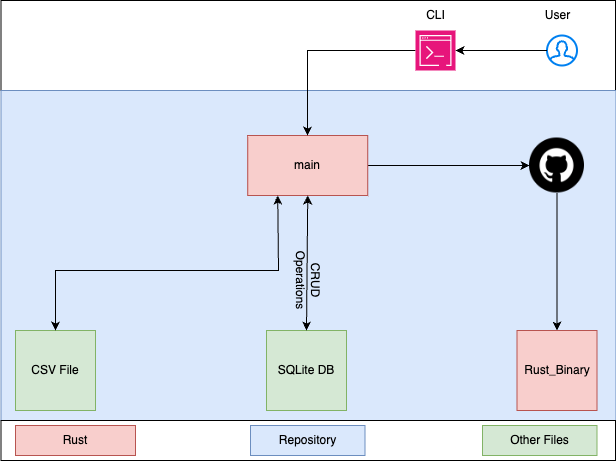

The diagram above was exported from draw.io. Its source (the exported page's mxGraphModel, read from the mxfile embedded in the PNG):
<mxGraphModel dx="954" dy="1821" grid="1" gridSize="10" guides="1" tooltips="1" connect="1" arrows="1" fold="1" page="1" pageScale="1" pageWidth="827" pageHeight="1169" math="0" shadow="0">
  <root>
    <mxCell id="WIyWlLk6GJQsqaUBKTNV-0" />
    <mxCell id="WIyWlLk6GJQsqaUBKTNV-1" parent="WIyWlLk6GJQsqaUBKTNV-0" />
    <mxCell id="84syYmLBs8DnaBgZNO7R-43" value="" style="rounded=0;whiteSpace=wrap;html=1;" parent="WIyWlLk6GJQsqaUBKTNV-1" vertex="1">
      <mxGeometry x="115.5" y="-30" width="614.5" height="90" as="geometry" />
    </mxCell>
    <mxCell id="84syYmLBs8DnaBgZNO7R-6" value="" style="rounded=0;whiteSpace=wrap;html=1;fillColor=#dae8fc;strokeColor=#6c8ebf;" parent="WIyWlLk6GJQsqaUBKTNV-1" vertex="1">
      <mxGeometry x="115.5" y="60" width="615" height="330" as="geometry" />
    </mxCell>
    <mxCell id="-eBSzm0Ej7yzyre_g3-J-2" style="edgeStyle=orthogonalEdgeStyle;rounded=0;orthogonalLoop=1;jettySize=auto;html=1;exitX=1;exitY=0.5;exitDx=0;exitDy=0;" edge="1" parent="WIyWlLk6GJQsqaUBKTNV-1" source="84syYmLBs8DnaBgZNO7R-2" target="-eBSzm0Ej7yzyre_g3-J-0">
      <mxGeometry relative="1" as="geometry" />
    </mxCell>
    <mxCell id="84syYmLBs8DnaBgZNO7R-2" value="main" style="rounded=0;whiteSpace=wrap;html=1;fillColor=#f8cecc;strokeColor=#b85450;" parent="WIyWlLk6GJQsqaUBKTNV-1" vertex="1">
      <mxGeometry x="362.25" y="105" width="120" height="60" as="geometry" />
    </mxCell>
    <mxCell id="84syYmLBs8DnaBgZNO7R-7" value="CSV File" style="whiteSpace=wrap;html=1;aspect=fixed;fillColor=#d5e8d4;strokeColor=#82b366;" parent="WIyWlLk6GJQsqaUBKTNV-1" vertex="1">
      <mxGeometry x="130" y="300" width="80" height="80" as="geometry" />
    </mxCell>
    <mxCell id="84syYmLBs8DnaBgZNO7R-8" value="SQLite DB" style="whiteSpace=wrap;html=1;aspect=fixed;fillColor=#d5e8d4;strokeColor=#82b366;" parent="WIyWlLk6GJQsqaUBKTNV-1" vertex="1">
      <mxGeometry x="381" y="300" width="80" height="80" as="geometry" />
    </mxCell>
    <mxCell id="84syYmLBs8DnaBgZNO7R-9" value="Rust_Binary" style="whiteSpace=wrap;html=1;aspect=fixed;fillColor=#f8cecc;strokeColor=#b85450;" parent="WIyWlLk6GJQsqaUBKTNV-1" vertex="1">
      <mxGeometry x="631.5" y="300" width="80" height="80" as="geometry" />
    </mxCell>
    <mxCell id="84syYmLBs8DnaBgZNO7R-16" value="" style="endArrow=classic;startArrow=classic;html=1;rounded=0;exitX=0.5;exitY=0;exitDx=0;exitDy=0;entryX=0.25;entryY=1;entryDx=0;entryDy=0;" parent="WIyWlLk6GJQsqaUBKTNV-1" source="84syYmLBs8DnaBgZNO7R-7" target="84syYmLBs8DnaBgZNO7R-2" edge="1">
      <mxGeometry width="50" height="50" relative="1" as="geometry">
        <mxPoint x="390" y="240" as="sourcePoint" />
        <mxPoint x="440" y="190" as="targetPoint" />
        <Array as="points">
          <mxPoint x="170" y="240" />
          <mxPoint x="393" y="240" />
        </Array>
      </mxGeometry>
    </mxCell>
    <mxCell id="84syYmLBs8DnaBgZNO7R-22" value="" style="html=1;verticalLabelPosition=bottom;align=center;labelBackgroundColor=#ffffff;verticalAlign=top;strokeWidth=2;strokeColor=#0080F0;shadow=0;dashed=0;shape=mxgraph.ios7.icons.user;" parent="WIyWlLk6GJQsqaUBKTNV-1" vertex="1">
      <mxGeometry x="661.5" y="5" width="30" height="30" as="geometry" />
    </mxCell>
    <mxCell id="84syYmLBs8DnaBgZNO7R-25" style="edgeStyle=orthogonalEdgeStyle;rounded=0;orthogonalLoop=1;jettySize=auto;html=1;exitX=0;exitY=0.5;exitDx=0;exitDy=0;exitPerimeter=0;" parent="WIyWlLk6GJQsqaUBKTNV-1" source="84syYmLBs8DnaBgZNO7R-23" edge="1">
      <mxGeometry relative="1" as="geometry">
        <mxPoint x="422" y="105" as="targetPoint" />
        <Array as="points">
          <mxPoint x="422" y="20" />
          <mxPoint x="422" y="105" />
        </Array>
      </mxGeometry>
    </mxCell>
    <mxCell id="84syYmLBs8DnaBgZNO7R-23" value="" style="sketch=0;points=[[0,0,0],[0.25,0,0],[0.5,0,0],[0.75,0,0],[1,0,0],[0,1,0],[0.25,1,0],[0.5,1,0],[0.75,1,0],[1,1,0],[0,0.25,0],[0,0.5,0],[0,0.75,0],[1,0.25,0],[1,0.5,0],[1,0.75,0]];points=[[0,0,0],[0.25,0,0],[0.5,0,0],[0.75,0,0],[1,0,0],[0,1,0],[0.25,1,0],[0.5,1,0],[0.75,1,0],[1,1,0],[0,0.25,0],[0,0.5,0],[0,0.75,0],[1,0.25,0],[1,0.5,0],[1,0.75,0]];outlineConnect=0;fontColor=#232F3E;fillColor=#E7157B;strokeColor=#ffffff;dashed=0;verticalLabelPosition=bottom;verticalAlign=top;align=center;html=1;fontSize=12;fontStyle=0;aspect=fixed;shape=mxgraph.aws4.resourceIcon;resIcon=mxgraph.aws4.command_line_interface;" parent="WIyWlLk6GJQsqaUBKTNV-1" vertex="1">
      <mxGeometry x="530" width="40" height="40" as="geometry" />
    </mxCell>
    <mxCell id="84syYmLBs8DnaBgZNO7R-24" style="edgeStyle=orthogonalEdgeStyle;rounded=0;orthogonalLoop=1;jettySize=auto;html=1;entryX=1;entryY=0.5;entryDx=0;entryDy=0;entryPerimeter=0;" parent="WIyWlLk6GJQsqaUBKTNV-1" source="84syYmLBs8DnaBgZNO7R-22" target="84syYmLBs8DnaBgZNO7R-23" edge="1">
      <mxGeometry relative="1" as="geometry" />
    </mxCell>
    <mxCell id="84syYmLBs8DnaBgZNO7R-27" value="CLI" style="text;html=1;align=center;verticalAlign=middle;resizable=0;points=[];autosize=1;strokeColor=none;fillColor=none;" parent="WIyWlLk6GJQsqaUBKTNV-1" vertex="1">
      <mxGeometry x="530" y="-30" width="40" height="30" as="geometry" />
    </mxCell>
    <mxCell id="84syYmLBs8DnaBgZNO7R-28" value="User" style="text;html=1;align=center;verticalAlign=middle;resizable=0;points=[];autosize=1;strokeColor=none;fillColor=none;" parent="WIyWlLk6GJQsqaUBKTNV-1" vertex="1">
      <mxGeometry x="646.5" y="-30" width="50" height="30" as="geometry" />
    </mxCell>
    <mxCell id="84syYmLBs8DnaBgZNO7R-30" style="edgeStyle=orthogonalEdgeStyle;rounded=0;orthogonalLoop=1;jettySize=auto;html=1;exitX=0.5;exitY=1;exitDx=0;exitDy=0;" parent="WIyWlLk6GJQsqaUBKTNV-1" source="84syYmLBs8DnaBgZNO7R-6" target="84syYmLBs8DnaBgZNO7R-6" edge="1">
      <mxGeometry relative="1" as="geometry" />
    </mxCell>
    <mxCell id="84syYmLBs8DnaBgZNO7R-29" value="CRUD Operations" style="text;html=1;strokeColor=none;fillColor=none;align=center;verticalAlign=middle;whiteSpace=wrap;rounded=0;rotation=90;" parent="WIyWlLk6GJQsqaUBKTNV-1" vertex="1">
      <mxGeometry x="378" y="220" width="90" height="60" as="geometry" />
    </mxCell>
    <mxCell id="84syYmLBs8DnaBgZNO7R-34" value="" style="endArrow=classic;startArrow=classic;html=1;rounded=0;entryX=0.5;entryY=1;entryDx=0;entryDy=0;exitX=0.5;exitY=0;exitDx=0;exitDy=0;" parent="WIyWlLk6GJQsqaUBKTNV-1" source="84syYmLBs8DnaBgZNO7R-8" target="84syYmLBs8DnaBgZNO7R-2" edge="1">
      <mxGeometry width="50" height="50" relative="1" as="geometry">
        <mxPoint x="390" y="190" as="sourcePoint" />
        <mxPoint x="440" y="140" as="targetPoint" />
      </mxGeometry>
    </mxCell>
    <mxCell id="84syYmLBs8DnaBgZNO7R-44" value="" style="rounded=0;whiteSpace=wrap;html=1;" parent="WIyWlLk6GJQsqaUBKTNV-1" vertex="1">
      <mxGeometry x="115.5" y="390" width="614.5" height="40" as="geometry" />
    </mxCell>
    <mxCell id="84syYmLBs8DnaBgZNO7R-45" value="Rust" style="rounded=0;whiteSpace=wrap;html=1;fillColor=#f8cecc;strokeColor=#b85450;imageWidth=10;" parent="WIyWlLk6GJQsqaUBKTNV-1" vertex="1">
      <mxGeometry x="130" y="395" width="120" height="30" as="geometry" />
    </mxCell>
    <mxCell id="84syYmLBs8DnaBgZNO7R-46" value="Repository" style="rounded=0;whiteSpace=wrap;html=1;fillColor=#dae8fc;strokeColor=#6c8ebf;imageWidth=10;" parent="WIyWlLk6GJQsqaUBKTNV-1" vertex="1">
      <mxGeometry x="365" y="395" width="114.5" height="30" as="geometry" />
    </mxCell>
    <mxCell id="84syYmLBs8DnaBgZNO7R-49" value="Other Files" style="rounded=0;whiteSpace=wrap;html=1;fillColor=#d5e8d4;strokeColor=#82b366;imageWidth=10;" parent="WIyWlLk6GJQsqaUBKTNV-1" vertex="1">
      <mxGeometry x="597" y="395" width="114.5" height="30" as="geometry" />
    </mxCell>
    <mxCell id="-eBSzm0Ej7yzyre_g3-J-3" style="edgeStyle=orthogonalEdgeStyle;rounded=0;orthogonalLoop=1;jettySize=auto;html=1;exitX=0.5;exitY=1;exitDx=0;exitDy=0;entryX=0.5;entryY=0;entryDx=0;entryDy=0;" edge="1" parent="WIyWlLk6GJQsqaUBKTNV-1" source="-eBSzm0Ej7yzyre_g3-J-0" target="84syYmLBs8DnaBgZNO7R-9">
      <mxGeometry relative="1" as="geometry" />
    </mxCell>
    <mxCell id="-eBSzm0Ej7yzyre_g3-J-0" value="" style="shape=image;html=1;verticalAlign=top;verticalLabelPosition=bottom;labelBackgroundColor=#ffffff;imageAspect=0;aspect=fixed;image=https://cdn4.iconfinder.com/data/icons/miu-black-social-2/60/github-128.png" vertex="1" parent="WIyWlLk6GJQsqaUBKTNV-1">
      <mxGeometry x="644" y="107.5" width="55" height="55" as="geometry" />
    </mxCell>
  </root>
</mxGraphModel>